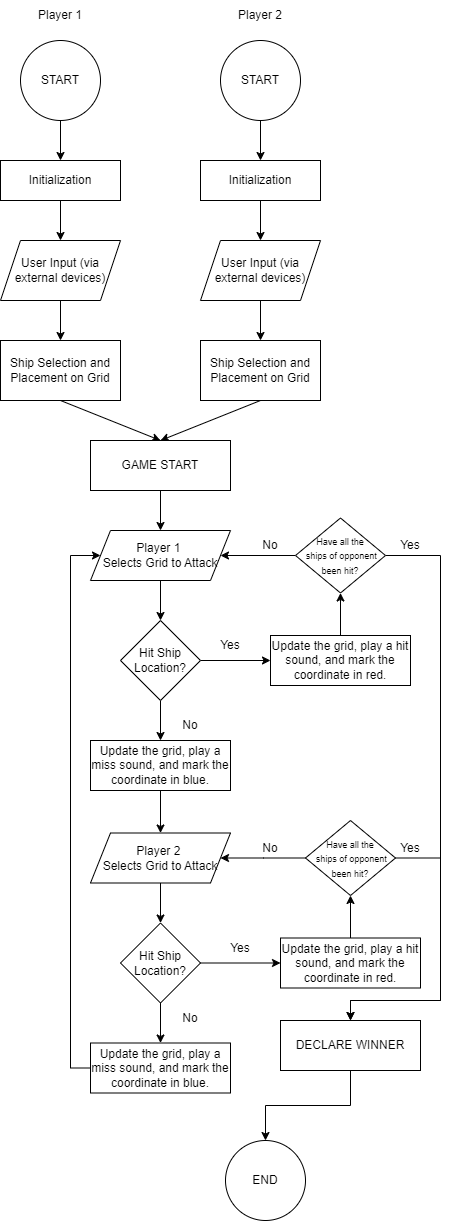

The diagram above was exported from draw.io. Its source (the exported page's mxGraphModel, read from the mxfile embedded in the PNG):
<mxGraphModel dx="993" dy="675" grid="1" gridSize="10" guides="1" tooltips="1" connect="1" arrows="1" fold="1" page="1" pageScale="1" pageWidth="850" pageHeight="1100" math="0" shadow="0">
  <root>
    <mxCell id="0" />
    <mxCell id="1" parent="0" />
    <mxCell id="7L2mqGq89YGUkp2t-CBo-5" style="edgeStyle=none;rounded=0;orthogonalLoop=1;jettySize=auto;html=1;exitX=0.5;exitY=1;exitDx=0;exitDy=0;entryX=0.5;entryY=0;entryDx=0;entryDy=0;" parent="1" source="7L2mqGq89YGUkp2t-CBo-1" target="7L2mqGq89YGUkp2t-CBo-2" edge="1">
      <mxGeometry relative="1" as="geometry" />
    </mxCell>
    <mxCell id="7L2mqGq89YGUkp2t-CBo-1" value="START" style="ellipse;whiteSpace=wrap;html=1;aspect=fixed;align=center;" parent="1" vertex="1">
      <mxGeometry x="140" y="40" width="80" height="80" as="geometry" />
    </mxCell>
    <mxCell id="7L2mqGq89YGUkp2t-CBo-7" value="" style="edgeStyle=none;rounded=0;orthogonalLoop=1;jettySize=auto;html=1;" parent="1" source="7L2mqGq89YGUkp2t-CBo-2" target="7L2mqGq89YGUkp2t-CBo-6" edge="1">
      <mxGeometry relative="1" as="geometry" />
    </mxCell>
    <mxCell id="7L2mqGq89YGUkp2t-CBo-2" value="Initialization" style="rounded=0;whiteSpace=wrap;html=1;" parent="1" vertex="1">
      <mxGeometry x="120" y="160" width="120" height="40" as="geometry" />
    </mxCell>
    <mxCell id="7L2mqGq89YGUkp2t-CBo-9" value="" style="edgeStyle=none;rounded=0;orthogonalLoop=1;jettySize=auto;html=1;" parent="1" source="7L2mqGq89YGUkp2t-CBo-6" target="7L2mqGq89YGUkp2t-CBo-8" edge="1">
      <mxGeometry relative="1" as="geometry" />
    </mxCell>
    <mxCell id="7L2mqGq89YGUkp2t-CBo-6" value="User Input (via external devices)" style="shape=parallelogram;perimeter=parallelogramPerimeter;whiteSpace=wrap;html=1;fixedSize=1;" parent="1" vertex="1">
      <mxGeometry x="120" y="240" width="120" height="60" as="geometry" />
    </mxCell>
    <mxCell id="7L2mqGq89YGUkp2t-CBo-20" value="" style="edgeStyle=none;rounded=0;orthogonalLoop=1;jettySize=auto;html=1;entryX=0.5;entryY=0;entryDx=0;entryDy=0;exitX=0.5;exitY=1;exitDx=0;exitDy=0;" parent="1" source="7L2mqGq89YGUkp2t-CBo-8" target="7L2mqGq89YGUkp2t-CBo-19" edge="1">
      <mxGeometry relative="1" as="geometry" />
    </mxCell>
    <mxCell id="7L2mqGq89YGUkp2t-CBo-8" value="Ship Selection and Placement on Grid" style="whiteSpace=wrap;html=1;" parent="1" vertex="1">
      <mxGeometry x="120" y="340" width="120" height="60" as="geometry" />
    </mxCell>
    <mxCell id="7L2mqGq89YGUkp2t-CBo-10" style="edgeStyle=none;rounded=0;orthogonalLoop=1;jettySize=auto;html=1;exitX=0.5;exitY=1;exitDx=0;exitDy=0;entryX=0.5;entryY=0;entryDx=0;entryDy=0;" parent="1" source="7L2mqGq89YGUkp2t-CBo-11" target="7L2mqGq89YGUkp2t-CBo-13" edge="1">
      <mxGeometry relative="1" as="geometry" />
    </mxCell>
    <mxCell id="7L2mqGq89YGUkp2t-CBo-11" value="START" style="ellipse;whiteSpace=wrap;html=1;aspect=fixed;align=center;" parent="1" vertex="1">
      <mxGeometry x="340" y="40" width="80" height="80" as="geometry" />
    </mxCell>
    <mxCell id="7L2mqGq89YGUkp2t-CBo-12" value="" style="edgeStyle=none;rounded=0;orthogonalLoop=1;jettySize=auto;html=1;" parent="1" source="7L2mqGq89YGUkp2t-CBo-13" target="7L2mqGq89YGUkp2t-CBo-15" edge="1">
      <mxGeometry relative="1" as="geometry" />
    </mxCell>
    <mxCell id="7L2mqGq89YGUkp2t-CBo-13" value="Initialization" style="rounded=0;whiteSpace=wrap;html=1;" parent="1" vertex="1">
      <mxGeometry x="320" y="160" width="120" height="40" as="geometry" />
    </mxCell>
    <mxCell id="7L2mqGq89YGUkp2t-CBo-14" value="" style="edgeStyle=none;rounded=0;orthogonalLoop=1;jettySize=auto;html=1;" parent="1" source="7L2mqGq89YGUkp2t-CBo-15" target="7L2mqGq89YGUkp2t-CBo-16" edge="1">
      <mxGeometry relative="1" as="geometry" />
    </mxCell>
    <mxCell id="7L2mqGq89YGUkp2t-CBo-15" value="User Input (via external devices)" style="shape=parallelogram;perimeter=parallelogramPerimeter;whiteSpace=wrap;html=1;fixedSize=1;" parent="1" vertex="1">
      <mxGeometry x="320" y="240" width="120" height="60" as="geometry" />
    </mxCell>
    <mxCell id="7L2mqGq89YGUkp2t-CBo-21" style="edgeStyle=none;rounded=0;orthogonalLoop=1;jettySize=auto;html=1;exitX=0.5;exitY=1;exitDx=0;exitDy=0;entryX=0.5;entryY=0;entryDx=0;entryDy=0;" parent="1" source="7L2mqGq89YGUkp2t-CBo-16" target="7L2mqGq89YGUkp2t-CBo-19" edge="1">
      <mxGeometry relative="1" as="geometry" />
    </mxCell>
    <mxCell id="7L2mqGq89YGUkp2t-CBo-16" value="Ship Selection and Placement on Grid" style="whiteSpace=wrap;html=1;" parent="1" vertex="1">
      <mxGeometry x="320" y="340" width="120" height="60" as="geometry" />
    </mxCell>
    <mxCell id="7L2mqGq89YGUkp2t-CBo-17" value="Player 1" style="text;html=1;align=center;verticalAlign=middle;whiteSpace=wrap;rounded=0;" parent="1" vertex="1">
      <mxGeometry x="150" width="60" height="30" as="geometry" />
    </mxCell>
    <mxCell id="7L2mqGq89YGUkp2t-CBo-18" value="Player 2" style="text;html=1;align=center;verticalAlign=middle;whiteSpace=wrap;rounded=0;" parent="1" vertex="1">
      <mxGeometry x="350" width="60" height="30" as="geometry" />
    </mxCell>
    <mxCell id="7L2mqGq89YGUkp2t-CBo-26" style="edgeStyle=none;rounded=0;orthogonalLoop=1;jettySize=auto;html=1;exitX=0.5;exitY=1;exitDx=0;exitDy=0;entryX=0.5;entryY=0;entryDx=0;entryDy=0;" parent="1" source="7L2mqGq89YGUkp2t-CBo-19" target="7L2mqGq89YGUkp2t-CBo-24" edge="1">
      <mxGeometry relative="1" as="geometry" />
    </mxCell>
    <mxCell id="7L2mqGq89YGUkp2t-CBo-19" value="GAME START" style="whiteSpace=wrap;html=1;" parent="1" vertex="1">
      <mxGeometry x="210" y="440" width="140" height="50" as="geometry" />
    </mxCell>
    <mxCell id="7L2mqGq89YGUkp2t-CBo-31" style="edgeStyle=none;rounded=0;orthogonalLoop=1;jettySize=auto;html=1;exitX=1;exitY=0.5;exitDx=0;exitDy=0;entryX=0;entryY=0.5;entryDx=0;entryDy=0;" parent="1" source="7L2mqGq89YGUkp2t-CBo-23" target="7L2mqGq89YGUkp2t-CBo-30" edge="1">
      <mxGeometry relative="1" as="geometry" />
    </mxCell>
    <mxCell id="7L2mqGq89YGUkp2t-CBo-66" style="edgeStyle=orthogonalEdgeStyle;rounded=0;orthogonalLoop=1;jettySize=auto;html=1;exitX=0.5;exitY=1;exitDx=0;exitDy=0;entryX=0;entryY=1;entryDx=0;entryDy=0;" parent="1" source="7L2mqGq89YGUkp2t-CBo-23" target="7L2mqGq89YGUkp2t-CBo-39" edge="1">
      <mxGeometry relative="1" as="geometry">
        <Array as="points">
          <mxPoint x="280" y="740" />
          <mxPoint x="280" y="740" />
        </Array>
      </mxGeometry>
    </mxCell>
    <mxCell id="7L2mqGq89YGUkp2t-CBo-23" value="Hit Ship Location?" style="rhombus;whiteSpace=wrap;html=1;" parent="1" vertex="1">
      <mxGeometry x="240" y="620" width="80" height="80" as="geometry" />
    </mxCell>
    <mxCell id="7L2mqGq89YGUkp2t-CBo-63" style="edgeStyle=orthogonalEdgeStyle;rounded=0;orthogonalLoop=1;jettySize=auto;html=1;exitX=0.5;exitY=1;exitDx=0;exitDy=0;entryX=0.5;entryY=0;entryDx=0;entryDy=0;" parent="1" source="7L2mqGq89YGUkp2t-CBo-24" target="7L2mqGq89YGUkp2t-CBo-23" edge="1">
      <mxGeometry relative="1" as="geometry" />
    </mxCell>
    <mxCell id="7L2mqGq89YGUkp2t-CBo-24" value="Player 1&amp;nbsp;&lt;div&gt;Selects Grid to Attack&lt;/div&gt;" style="shape=parallelogram;perimeter=parallelogramPerimeter;whiteSpace=wrap;html=1;fixedSize=1;" parent="1" vertex="1">
      <mxGeometry x="210" y="530" width="140" height="50" as="geometry" />
    </mxCell>
    <mxCell id="7L2mqGq89YGUkp2t-CBo-35" style="edgeStyle=orthogonalEdgeStyle;rounded=0;orthogonalLoop=1;jettySize=auto;html=1;exitX=0;exitY=0.5;exitDx=0;exitDy=0;entryX=1;entryY=0.5;entryDx=0;entryDy=0;" parent="1" source="7L2mqGq89YGUkp2t-CBo-68" target="7L2mqGq89YGUkp2t-CBo-24" edge="1">
      <mxGeometry relative="1" as="geometry">
        <Array as="points" />
      </mxGeometry>
    </mxCell>
    <mxCell id="7L2mqGq89YGUkp2t-CBo-70" style="edgeStyle=orthogonalEdgeStyle;rounded=0;orthogonalLoop=1;jettySize=auto;html=1;exitX=0.5;exitY=0;exitDx=0;exitDy=0;entryX=0.5;entryY=1;entryDx=0;entryDy=0;" parent="1" source="7L2mqGq89YGUkp2t-CBo-30" target="7L2mqGq89YGUkp2t-CBo-68" edge="1">
      <mxGeometry relative="1" as="geometry" />
    </mxCell>
    <mxCell id="7L2mqGq89YGUkp2t-CBo-30" value="Update the grid, play a hit sound, and mark the coordinate in red." style="whiteSpace=wrap;html=1;" parent="1" vertex="1">
      <mxGeometry x="390" y="635" width="140" height="50" as="geometry" />
    </mxCell>
    <mxCell id="7L2mqGq89YGUkp2t-CBo-32" value="Yes" style="text;html=1;align=center;verticalAlign=middle;whiteSpace=wrap;rounded=0;" parent="1" vertex="1">
      <mxGeometry x="320" y="630" width="60" height="30" as="geometry" />
    </mxCell>
    <mxCell id="7L2mqGq89YGUkp2t-CBo-50" style="edgeStyle=orthogonalEdgeStyle;rounded=0;orthogonalLoop=1;jettySize=auto;html=1;exitX=0.5;exitY=1;exitDx=0;exitDy=0;entryX=0.5;entryY=0;entryDx=0;entryDy=0;" parent="1" source="7L2mqGq89YGUkp2t-CBo-36" target="7L2mqGq89YGUkp2t-CBo-46" edge="1">
      <mxGeometry relative="1" as="geometry" />
    </mxCell>
    <mxCell id="7L2mqGq89YGUkp2t-CBo-36" value="Player 2&amp;nbsp;&lt;div&gt;Selects Grid to Attack&lt;/div&gt;" style="shape=parallelogram;perimeter=parallelogramPerimeter;whiteSpace=wrap;html=1;fixedSize=1;" parent="1" vertex="1">
      <mxGeometry x="210" y="832.5" width="140" height="50" as="geometry" />
    </mxCell>
    <mxCell id="7L2mqGq89YGUkp2t-CBo-39" value="No" style="text;html=1;align=center;verticalAlign=middle;whiteSpace=wrap;rounded=0;" parent="1" vertex="1">
      <mxGeometry x="280" y="710" width="60" height="30" as="geometry" />
    </mxCell>
    <mxCell id="7L2mqGq89YGUkp2t-CBo-45" style="edgeStyle=none;rounded=0;orthogonalLoop=1;jettySize=auto;html=1;exitX=1;exitY=0.5;exitDx=0;exitDy=0;entryX=0;entryY=0.5;entryDx=0;entryDy=0;" parent="1" source="7L2mqGq89YGUkp2t-CBo-46" target="7L2mqGq89YGUkp2t-CBo-47" edge="1">
      <mxGeometry relative="1" as="geometry" />
    </mxCell>
    <mxCell id="7L2mqGq89YGUkp2t-CBo-55" style="edgeStyle=orthogonalEdgeStyle;rounded=0;orthogonalLoop=1;jettySize=auto;html=1;exitX=0.5;exitY=1;exitDx=0;exitDy=0;entryX=0.5;entryY=0;entryDx=0;entryDy=0;" parent="1" source="7L2mqGq89YGUkp2t-CBo-46" target="7L2mqGq89YGUkp2t-CBo-54" edge="1">
      <mxGeometry relative="1" as="geometry" />
    </mxCell>
    <mxCell id="7L2mqGq89YGUkp2t-CBo-46" value="Hit Ship Location?" style="rhombus;whiteSpace=wrap;html=1;" parent="1" vertex="1">
      <mxGeometry x="240" y="922.5" width="80" height="80" as="geometry" />
    </mxCell>
    <mxCell id="7L2mqGq89YGUkp2t-CBo-80" style="edgeStyle=orthogonalEdgeStyle;rounded=0;orthogonalLoop=1;jettySize=auto;html=1;exitX=0.5;exitY=0;exitDx=0;exitDy=0;entryX=0.5;entryY=1;entryDx=0;entryDy=0;" parent="1" source="7L2mqGq89YGUkp2t-CBo-47" target="7L2mqGq89YGUkp2t-CBo-77" edge="1">
      <mxGeometry relative="1" as="geometry" />
    </mxCell>
    <mxCell id="7L2mqGq89YGUkp2t-CBo-47" value="Update the grid, play a hit sound, and mark the coordinate in red." style="whiteSpace=wrap;html=1;" parent="1" vertex="1">
      <mxGeometry x="400" y="937.5" width="140" height="50" as="geometry" />
    </mxCell>
    <mxCell id="7L2mqGq89YGUkp2t-CBo-48" value="Yes" style="text;html=1;align=center;verticalAlign=middle;whiteSpace=wrap;rounded=0;" parent="1" vertex="1">
      <mxGeometry x="330" y="932.5" width="60" height="30" as="geometry" />
    </mxCell>
    <mxCell id="7L2mqGq89YGUkp2t-CBo-49" value="No" style="text;html=1;align=center;verticalAlign=middle;whiteSpace=wrap;rounded=0;" parent="1" vertex="1">
      <mxGeometry x="280" y="1002.5" width="60" height="30" as="geometry" />
    </mxCell>
    <mxCell id="7L2mqGq89YGUkp2t-CBo-89" style="edgeStyle=orthogonalEdgeStyle;rounded=0;orthogonalLoop=1;jettySize=auto;html=1;exitX=0.5;exitY=1;exitDx=0;exitDy=0;entryX=0.5;entryY=0;entryDx=0;entryDy=0;" parent="1" source="7L2mqGq89YGUkp2t-CBo-42" target="7L2mqGq89YGUkp2t-CBo-36" edge="1">
      <mxGeometry relative="1" as="geometry" />
    </mxCell>
    <mxCell id="7L2mqGq89YGUkp2t-CBo-42" value="Update the grid, play a miss sound, and mark the coordinate in blue." style="whiteSpace=wrap;html=1;" parent="1" vertex="1">
      <mxGeometry x="210" y="740" width="140" height="50" as="geometry" />
    </mxCell>
    <mxCell id="7L2mqGq89YGUkp2t-CBo-57" style="edgeStyle=orthogonalEdgeStyle;rounded=0;orthogonalLoop=1;jettySize=auto;html=1;exitX=0;exitY=0.5;exitDx=0;exitDy=0;entryX=0;entryY=0.5;entryDx=0;entryDy=0;" parent="1" source="7L2mqGq89YGUkp2t-CBo-54" target="7L2mqGq89YGUkp2t-CBo-24" edge="1">
      <mxGeometry relative="1" as="geometry">
        <Array as="points">
          <mxPoint x="190" y="1068" />
          <mxPoint x="190" y="555" />
        </Array>
      </mxGeometry>
    </mxCell>
    <mxCell id="7L2mqGq89YGUkp2t-CBo-54" value="Update the grid, play a miss sound, and mark the coordinate in blue." style="whiteSpace=wrap;html=1;" parent="1" vertex="1">
      <mxGeometry x="210" y="1042.5" width="140" height="50" as="geometry" />
    </mxCell>
    <mxCell id="7L2mqGq89YGUkp2t-CBo-72" style="edgeStyle=orthogonalEdgeStyle;rounded=0;orthogonalLoop=1;jettySize=auto;html=1;exitX=1;exitY=0.5;exitDx=0;exitDy=0;entryX=0.5;entryY=0;entryDx=0;entryDy=0;" parent="1" source="7L2mqGq89YGUkp2t-CBo-68" target="7L2mqGq89YGUkp2t-CBo-91" edge="1">
      <mxGeometry relative="1" as="geometry">
        <mxPoint x="560" y="1241.4034231085527" as="targetPoint" />
        <Array as="points">
          <mxPoint x="560" y="555" />
          <mxPoint x="560" y="1000" />
          <mxPoint x="470" y="1000" />
        </Array>
      </mxGeometry>
    </mxCell>
    <mxCell id="7L2mqGq89YGUkp2t-CBo-68" value="&lt;font style=&quot;font-size: 9px;&quot;&gt;Have all the&lt;/font&gt;&lt;div&gt;&lt;font style=&quot;font-size: 9px;&quot;&gt;&amp;nbsp;ships of opponent been hit?&lt;/font&gt;&lt;/div&gt;" style="rhombus;whiteSpace=wrap;html=1;" parent="1" vertex="1">
      <mxGeometry x="415" y="517.5" width="90" height="75" as="geometry" />
    </mxCell>
    <mxCell id="7L2mqGq89YGUkp2t-CBo-71" value="Yes" style="text;html=1;align=center;verticalAlign=middle;whiteSpace=wrap;rounded=0;" parent="1" vertex="1">
      <mxGeometry x="500" y="530" width="60" height="30" as="geometry" />
    </mxCell>
    <mxCell id="7L2mqGq89YGUkp2t-CBo-73" value="END" style="ellipse;whiteSpace=wrap;html=1;aspect=fixed;" parent="1" vertex="1">
      <mxGeometry x="345" y="1140.0034231085526" width="80" height="80" as="geometry" />
    </mxCell>
    <mxCell id="7L2mqGq89YGUkp2t-CBo-75" value="No" style="text;html=1;align=center;verticalAlign=middle;whiteSpace=wrap;rounded=0;" parent="1" vertex="1">
      <mxGeometry x="360" y="530" width="60" height="30" as="geometry" />
    </mxCell>
    <mxCell id="7L2mqGq89YGUkp2t-CBo-76" style="edgeStyle=orthogonalEdgeStyle;rounded=0;orthogonalLoop=1;jettySize=auto;html=1;exitX=0;exitY=0.5;exitDx=0;exitDy=0;entryX=1;entryY=0.5;entryDx=0;entryDy=0;" parent="1" source="7L2mqGq89YGUkp2t-CBo-77" edge="1">
      <mxGeometry relative="1" as="geometry">
        <mxPoint x="340" y="857.5" as="targetPoint" />
        <Array as="points" />
      </mxGeometry>
    </mxCell>
    <mxCell id="7L2mqGq89YGUkp2t-CBo-84" style="edgeStyle=orthogonalEdgeStyle;rounded=0;orthogonalLoop=1;jettySize=auto;html=1;exitX=1;exitY=0.5;exitDx=0;exitDy=0;entryX=0.5;entryY=0;entryDx=0;entryDy=0;" parent="1" source="7L2mqGq89YGUkp2t-CBo-77" target="7L2mqGq89YGUkp2t-CBo-91" edge="1">
      <mxGeometry relative="1" as="geometry">
        <Array as="points">
          <mxPoint x="560" y="858" />
          <mxPoint x="560" y="1000" />
          <mxPoint x="470" y="1000" />
        </Array>
      </mxGeometry>
    </mxCell>
    <mxCell id="7L2mqGq89YGUkp2t-CBo-77" value="&lt;font style=&quot;font-size: 9px;&quot;&gt;Have all the&lt;/font&gt;&lt;div&gt;&lt;font style=&quot;font-size: 9px;&quot;&gt;&amp;nbsp;ships of opponent been hit?&lt;/font&gt;&lt;/div&gt;" style="rhombus;whiteSpace=wrap;html=1;" parent="1" vertex="1">
      <mxGeometry x="425" y="820" width="90" height="75" as="geometry" />
    </mxCell>
    <mxCell id="7L2mqGq89YGUkp2t-CBo-78" value="Yes" style="text;html=1;align=center;verticalAlign=middle;whiteSpace=wrap;rounded=0;" parent="1" vertex="1">
      <mxGeometry x="500" y="832.5" width="60" height="30" as="geometry" />
    </mxCell>
    <mxCell id="7L2mqGq89YGUkp2t-CBo-79" value="No" style="text;html=1;align=center;verticalAlign=middle;whiteSpace=wrap;rounded=0;" parent="1" vertex="1">
      <mxGeometry x="360" y="832.5" width="60" height="30" as="geometry" />
    </mxCell>
    <mxCell id="7L2mqGq89YGUkp2t-CBo-92" style="edgeStyle=orthogonalEdgeStyle;rounded=0;orthogonalLoop=1;jettySize=auto;html=1;exitX=0.5;exitY=1;exitDx=0;exitDy=0;" parent="1" source="7L2mqGq89YGUkp2t-CBo-91" target="7L2mqGq89YGUkp2t-CBo-73" edge="1">
      <mxGeometry relative="1" as="geometry" />
    </mxCell>
    <mxCell id="7L2mqGq89YGUkp2t-CBo-91" value="DECLARE WINNER" style="whiteSpace=wrap;html=1;" parent="1" vertex="1">
      <mxGeometry x="400" y="1020" width="140" height="50" as="geometry" />
    </mxCell>
  </root>
</mxGraphModel>